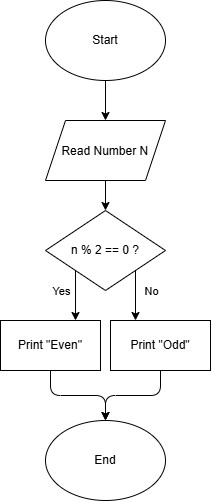

The diagram above was exported from draw.io. Its source (the exported page's mxGraphModel, read from the mxfile embedded in the PNG):
<mxGraphModel dx="576" dy="780" grid="1" gridSize="10" guides="1" tooltips="1" connect="1" arrows="1" fold="1" page="1" pageScale="1" pageWidth="850" pageHeight="1100" math="0" shadow="0">
  <root>
    <mxCell id="0" />
    <mxCell id="1" parent="0" />
    <mxCell id="w-jopqC9-zLJW2AVEvWn-8" edge="1" parent="1" source="w-jopqC9-zLJW2AVEvWn-1" style="edgeStyle=none;curved=1;html=1;exitX=0.5;exitY=1;exitDx=0;exitDy=0;entryX=0.5;entryY=0;entryDx=0;entryDy=0;" target="w-jopqC9-zLJW2AVEvWn-2">
      <mxGeometry relative="1" as="geometry" />
    </mxCell>
    <mxCell id="w-jopqC9-zLJW2AVEvWn-1" parent="1" style="ellipse;whiteSpace=wrap;html=1;shapeInside=1;" value="&lt;div&gt;&lt;br&gt;&lt;/div&gt;&lt;div&gt;&lt;br&gt;&lt;/div&gt;&lt;div&gt;Start&lt;/div&gt;" vertex="1">
      <mxGeometry height="80" width="120" x="365" y="80" as="geometry" />
    </mxCell>
    <mxCell id="w-jopqC9-zLJW2AVEvWn-9" edge="1" parent="1" source="w-jopqC9-zLJW2AVEvWn-2" style="edgeStyle=none;curved=1;html=1;exitX=0.5;exitY=1;exitDx=0;exitDy=0;entryX=0.5;entryY=0;entryDx=0;entryDy=0;" target="w-jopqC9-zLJW2AVEvWn-3">
      <mxGeometry relative="1" as="geometry" />
    </mxCell>
    <mxCell id="w-jopqC9-zLJW2AVEvWn-2" parent="1" style="shape=parallelogram;perimeter=parallelogramPerimeter;whiteSpace=wrap;html=1;shapeInside=1;fixedSize=1;" value="&lt;div&gt;&lt;br&gt;&lt;/div&gt;&lt;div&gt;Read Number N&lt;/div&gt;" vertex="1">
      <mxGeometry height="60" width="120" x="365" y="200" as="geometry" />
    </mxCell>
    <mxCell id="w-jopqC9-zLJW2AVEvWn-13" edge="1" parent="1" source="w-jopqC9-zLJW2AVEvWn-3" style="edgeStyle=none;curved=1;html=1;exitX=0;exitY=1;exitDx=0;exitDy=0;entryX=0.75;entryY=0;entryDx=0;entryDy=0;" target="w-jopqC9-zLJW2AVEvWn-4">
      <mxGeometry relative="1" as="geometry" />
    </mxCell>
    <mxCell id="w-jopqC9-zLJW2AVEvWn-16" connectable="0" parent="w-jopqC9-zLJW2AVEvWn-13" style="edgeLabel;html=1;align=center;verticalAlign=middle;resizable=0;points=[];" value="Yes" vertex="1">
      <mxGeometry relative="1" x="0.2" as="geometry">
        <mxPoint x="-15" y="-10" as="offset" />
      </mxGeometry>
    </mxCell>
    <mxCell id="w-jopqC9-zLJW2AVEvWn-14" edge="1" parent="1" source="w-jopqC9-zLJW2AVEvWn-3" style="edgeStyle=none;curved=1;html=1;exitX=1;exitY=1;exitDx=0;exitDy=0;entryX=0.25;entryY=0;entryDx=0;entryDy=0;" target="w-jopqC9-zLJW2AVEvWn-5">
      <mxGeometry relative="1" as="geometry" />
    </mxCell>
    <mxCell id="w-jopqC9-zLJW2AVEvWn-15" connectable="0" parent="w-jopqC9-zLJW2AVEvWn-14" style="edgeLabel;html=1;align=center;verticalAlign=middle;resizable=0;points=[];" value="No" vertex="1">
      <mxGeometry relative="1" x="-0.08" y="3" as="geometry">
        <mxPoint x="12" y="-3" as="offset" />
      </mxGeometry>
    </mxCell>
    <mxCell id="w-jopqC9-zLJW2AVEvWn-3" parent="1" style="rhombus;whiteSpace=wrap;html=1;shapeInside=1;" value="&lt;div&gt;&lt;br&gt;&lt;/div&gt;&lt;div&gt;&lt;br&gt;&lt;/div&gt;&lt;div&gt;n % 2 == 0 ?&lt;/div&gt;" vertex="1">
      <mxGeometry height="80" width="120" x="365" y="290" as="geometry" />
    </mxCell>
    <mxCell id="w-jopqC9-zLJW2AVEvWn-10" edge="1" parent="1" source="w-jopqC9-zLJW2AVEvWn-4" style="edgeStyle=orthogonalEdgeStyle;html=1;exitX=0.5;exitY=1;exitDx=0;exitDy=0;entryX=0.5;entryY=0;entryDx=0;entryDy=0;" target="w-jopqC9-zLJW2AVEvWn-6">
      <mxGeometry relative="1" as="geometry" />
    </mxCell>
    <mxCell id="w-jopqC9-zLJW2AVEvWn-4" parent="1" style="rounded=0;whiteSpace=wrap;html=1;" value="Print &quot;Even&quot;" vertex="1">
      <mxGeometry height="50" width="100" x="320" y="400" as="geometry" />
    </mxCell>
    <mxCell id="w-jopqC9-zLJW2AVEvWn-11" edge="1" parent="1" source="w-jopqC9-zLJW2AVEvWn-5" style="edgeStyle=orthogonalEdgeStyle;html=1;exitX=0.5;exitY=1;exitDx=0;exitDy=0;entryX=0.5;entryY=0;entryDx=0;entryDy=0;" target="w-jopqC9-zLJW2AVEvWn-6">
      <mxGeometry relative="1" as="geometry" />
    </mxCell>
    <mxCell id="w-jopqC9-zLJW2AVEvWn-5" parent="1" style="rounded=0;whiteSpace=wrap;html=1;" value="Print &quot;Odd&quot;" vertex="1">
      <mxGeometry height="50" width="100" x="430" y="400" as="geometry" />
    </mxCell>
    <mxCell id="w-jopqC9-zLJW2AVEvWn-6" parent="1" style="ellipse;whiteSpace=wrap;html=1;shapeInside=1;" value="&lt;div&gt;&lt;br&gt;&lt;/div&gt;&lt;div&gt;&lt;br&gt;&lt;/div&gt;&lt;div&gt;End&lt;/div&gt;" vertex="1">
      <mxGeometry height="80" width="120" x="365" y="500" as="geometry" />
    </mxCell>
  </root>
</mxGraphModel>